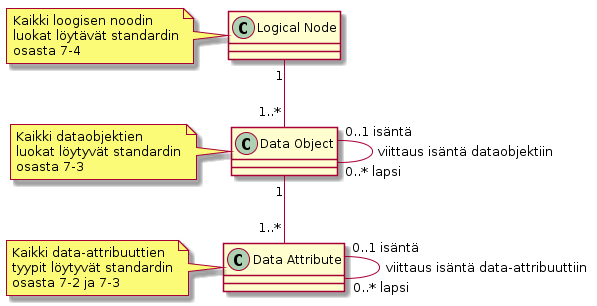

The diagram above was rendered by PlantUML. Its source (embedded in the PNG):
@startuml
class "Logical Node" as ln
note left
	Kaikki loogisen noodin
	luokat löytävät standardin
	osasta 7-4
end note
class "Data Object" as do
note left
	Kaikki dataobjektien
	luokat löytyvät standardin
	osasta 7-3
end note
class "Data Attribute" as da
note left
	Kaikki data-attribuuttien
	tyypit löytyvät standardin
	osasta 7-2 ja 7-3
end note

ln "1" -- "1..*" do
do "0..1 isäntä" -- "0..* lapsi" do : viittaus isäntä dataobjektiin
do "1" -- "1..*" da
da "0..1 isäntä" -- "0..* lapsi" da : viittaus isäntä data-attribuuttiin
@enduml